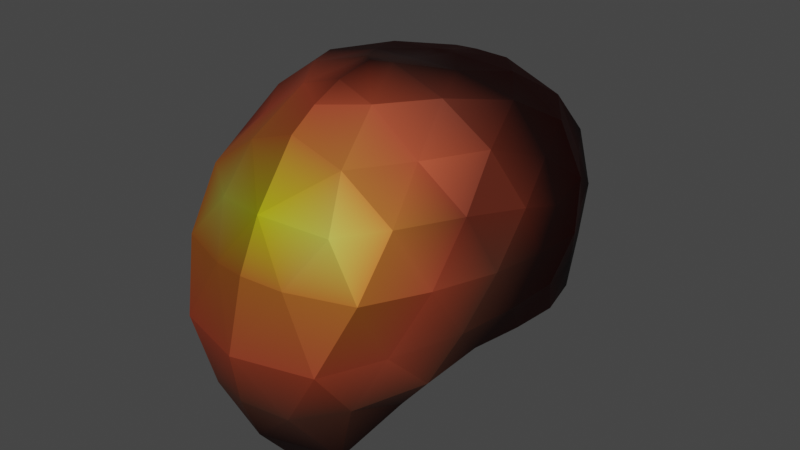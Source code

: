 # Source: skullhead.blend  (saved by Blender 3.0.42; exported with 4.5.12 LTS)
import bpy
from mathutils import Matrix  # noqa: F401  (used for matrix-valued properties, if any)

bpy.ops.wm.read_factory_settings(use_empty=True)
scene = bpy.context.scene
scene.name = 'Scene'

# ---- collections
col_collection = bpy.data.collections.new('Collection'); scene.collection.children.link(col_collection)

# ---- materials (node trees are filled in below, after node groups)
mat_material_001 = bpy.data.materials.new('Material.001')
mat_material_001.use_transparent_shadow = False

# ---- material node trees
mat_material_001.use_nodes = True; mat_material_001.node_tree.nodes.clear()
_N = mat_material_001.node_tree.nodes; _L = mat_material_001.node_tree.links
n0 = _N.new('ShaderNodeOutputMaterial'); n0.name = 'Material Output'; n0.location = (300, 300)
n1 = _N.new('ShaderNodeRGB'); n1.name = 'RGB'; n1.location = (-384, 351)
n1.outputs[0].default_value = (0.0, 0.0, 0.0, 1.0)
n2 = _N.new('ShaderNodeMix'); n2.name = 'Mix'; n2.location = (-164, 209)
n2.hide = True
n2.data_type = 'RGBA'
n3 = _N.new('ShaderNodeBsdfPrincipled'); n3.name = 'Principled BSDF'; n3.location = (10, 300)
n3.distribution = 'GGX'
n3.subsurface_method = 'RANDOM_WALK_SKIN'
n3.inputs[1].default_value = 0.7727
n3.inputs[2].default_value = 0.6136
n3.inputs[3].default_value = 1.45
n3.inputs[13].default_value = 0.1636
n3.inputs[27].default_value = (0.0, 0.0, 0.0, 1.0)
n4 = _N.new('ShaderNodeVertexColor'); n4.name = 'Vertex Color'; n4.location = (-374, 167)
n4.layer_name = 'BC'
_L.new(n1.outputs[0], n2.inputs[7])
_L.new(n2.outputs[2], n3.inputs[0])
_L.new(n3.outputs[0], n0.inputs[0])
_L.new(n4.outputs[0], n2.inputs[6])
n0.is_active_output = True

# ---- world
world_world = bpy.data.worlds.new('World'); scene.world = world_world
world_world.use_nodes = True; world_world.node_tree.nodes.clear()
_N = world_world.node_tree.nodes; _L = world_world.node_tree.links
n0 = _N.new('ShaderNodeOutputWorld'); n0.name = 'World Output'; n0.location = (300, 300)
n1 = _N.new('ShaderNodeBackground'); n1.name = 'Background'; n1.location = (10, 300)
n1.inputs[0].default_value = (0.05088, 0.05088, 0.05088, 1.0)
_L.new(n1.outputs[0], n0.inputs[0])
n0.is_active_output = True
world_world.color = (0.05088, 0.05088, 0.05088)
world_world.use_sun_shadow = False
world_world.sun_shadow_jitter_overblur = 0.0

# ---- meshes
me_icosphere = bpy.data.meshes.new('Icosphere')
me_icosphere.from_pydata([(0.1917, -0.475, -0.5481), (0.0, -0.3756, -0.5145), (0.191, 0.05813, -0.3177), (0.3639, -0.1014, -0.2956), (0.3499, 0.1372, -0.2893), (0.1747, 0.4524, -0.3421), (0.7112, 0.1305, -0.1601), (0.7084, -0.136, -0.138), (0.7854, -0.008282, 0.05889), (0.4444, -0.9672, -0.2566), (0.2191, -1.12, -0.323), (0.3813, -1.116, -0.0425), (0.1254, 0.9018, -0.2381), (0.3403, 0.739, -0.1982), (0.2915, 0.9368, 0.0009669), (0.7738, -0.4186, 0.2909), (0.7111, -0.5628, 0.03498), (0.6553, -0.6983, 0.2818), (0.5827, 0.6236, 0.268), (0.6218, 0.4938, 0.05102), (0.6945, 0.3622, 0.2773), (0.6185, -0.2737, 0.7539), (0.4393, -0.5283, 0.7364), (0.371, -0.2845, 0.9211), (0.436, 0.5251, 0.7231), (0.6225, 0.2608, 0.7205), (0.35, 0.2616, 0.8887), (0.222, 0.7166, 0.6575), (0.1516, 0.5, 0.8507), (0.06284, 0.2208, 0.9211), (0.2348, -0.009962, 0.9419), (0.5364, 0.00135, 0.8717), (0.716, -0.005422, 0.6551), (0.2569, -0.7903, 0.7338), (0.1969, -0.533, 0.9245), (0.07231, -0.2512, 1.005), (0.7718, 0.2122, 0.4999), (0.6088, 0.456, 0.5013), (0.4651, 0.7087, 0.4968), (0.5181, -0.782, 0.5475), (0.6733, -0.5058, 0.5508), (0.7778, -0.2322, 0.5203), (0.1444, 0.9554, 0.2512), (0.5046, 0.5593, -0.1594), (0.498, 0.7359, 0.02247), (0.4227, 0.861, 0.2509), (0.4942, -0.9721, 0.2728), (0.5214, -0.8184, -0.03874), (0.6013, -0.652, -0.2153), (0.1928, -1.091, 0.284), (0.8153, 0.1208, 0.2737), (0.7313, 0.2515, 0.05552), (0.651, 0.3674, -0.1645), (0.661, -0.3962, -0.1381), (0.7723, -0.2824, 0.05711), (0.8038, -0.1386, 0.2766), (0.349, 0.5386, -0.2959), (0.1629, 0.6539, -0.3364), (0.3461, 0.3523, -0.3084), (0.171, 0.256, -0.3182), (0.5351, -0.2376, -0.2541), (0.5296, 0.002782, -0.2357), (0.5282, 0.2436, -0.2677), (0.3068, -0.8976, -0.6157), (0.4367, -0.6288, -0.412), (0.3817, -0.3579, -0.3381), (0.1857, -0.2191, -0.3361), (0.7888, -0.007577, 0.4507), (0.2656, 0.8506, 0.4472), (0.3083, -0.9303, 0.4973), (0.4922, 0.4242, -0.2574), (0.5176, -0.459, -0.2616), (0.0, -0.5118, 0.9832), (0.0, -0.01105, 0.9469), (0.0, 0.9532, 0.2637), (0.0, 0.9962, -0.01934), (0.0, 0.5308, -0.3725), (0.0, 0.2845, 0.9122), (0.0, -0.6668, 0.9155), (0.0, -1.136, 0.3078), (0.0, 0.9432, -0.2539), (0.0, -1.021, 0.5426), (0.0, -1.228, -0.03685), (0.0, -0.8049, 0.8253), (0.0, -1.091, -0.5225), (0.0, 0.1935, -0.3252), (0.0, 0.6351, 0.7594), (0.0, 0.816, -0.3206), (0.0, -0.9294, -0.7211), (0.0, 0.8188, 0.5594), (0.0, -0.2273, 0.9987), (0.0, 0.1992, 0.9213), (0.0, -0.6212, -0.5224), (0.0, 0.6814, -0.3631), (0.0, 0.07003, -0.348), (0.0, 0.4612, 0.8723), (0.0, -0.3188, 1.02), (0.0, -1.185, -0.2886), (0.0, 0.8602, 0.504), (0.0, 0.3577, -0.3439), (0.0, 0.6942, 0.7095), (0.0, -0.6635, -0.7379), (0.0, -0.1784, -0.3683)], [], [(65, 71, 64), (0, 65, 64), (66, 65, 0), (1, 66, 0), (94, 66, 102), (0, 64, 63), (101, 0, 63), (1, 0, 101), (101, 63, 88), (2, 94, 85), (66, 94, 2), (3, 66, 2), (65, 66, 3), (60, 65, 3), (2, 85, 59), (4, 2, 59), (3, 2, 4), (61, 3, 4), (4, 59, 58), (62, 4, 58), (60, 3, 61), (61, 4, 62), (62, 58, 70), (76, 93, 57), (5, 76, 57), (99, 76, 5), (59, 99, 5), (5, 57, 56), (58, 5, 56), (85, 99, 59), (59, 5, 58), (58, 56, 70), (62, 70, 52), (6, 62, 52), (61, 62, 6), (7, 61, 6), (60, 61, 7), (53, 60, 7), (6, 52, 51), (8, 6, 51), (7, 6, 8), (54, 7, 8), (8, 51, 50), (55, 8, 50), (53, 7, 54), (54, 8, 55), (55, 50, 67), (64, 71, 48), (9, 64, 48), (63, 64, 9), (10, 63, 9), (9, 48, 47), (11, 9, 47), (10, 9, 11), (11, 47, 46), (49, 11, 46), (49, 46, 69), (12, 87, 80), (57, 93, 87, 12), (13, 57, 12), (56, 57, 13), (43, 56, 13), (12, 80, 75), (14, 12, 75), (13, 12, 14), (44, 13, 14), (14, 75, 42), (45, 14, 42), (43, 13, 44), (44, 14, 45), (45, 42, 68), (55, 67, 41), (15, 55, 41), (54, 55, 15), (16, 54, 15), (53, 54, 16), (48, 53, 16), (15, 41, 40), (17, 15, 40), (16, 15, 17), (47, 16, 17), (17, 40, 39), (46, 17, 39), (48, 16, 47), (47, 17, 46), (46, 39, 69), (49, 69, 81), (42, 74, 98), (42, 98, 68), (45, 68, 38), (18, 45, 38), (44, 45, 18), (19, 44, 18), (43, 44, 19), (52, 43, 19), (18, 38, 37), (20, 18, 37), (19, 18, 20), (51, 19, 20), (20, 37, 36), (50, 20, 36), (52, 19, 51), (51, 20, 50), (50, 36, 67), (41, 67, 32), (21, 41, 32), (40, 41, 21), (22, 40, 21), (39, 40, 22), (33, 39, 22), (21, 32, 31), (23, 21, 31), (22, 21, 23), (34, 22, 23), (23, 31, 30), (35, 23, 30), (33, 22, 34), (34, 23, 35), (35, 30, 73), (81, 69, 33), (27, 98, 89, 100), (28, 86, 95), (29, 77, 91), (27, 100, 86, 28), (28, 95, 77, 29), (29, 91, 73), (38, 68, 27), (24, 38, 27), (37, 38, 24), (25, 37, 24), (36, 37, 25), (32, 36, 25), (24, 27, 28), (26, 24, 28), (25, 24, 26), (31, 25, 26), (26, 28, 29), (30, 26, 29), (32, 25, 31), (31, 26, 30), (30, 29, 73), (67, 36, 32), (68, 98, 27), (69, 39, 33), (70, 43, 52), (71, 53, 48), (70, 56, 43), (71, 60, 53), (71, 65, 60), (90, 96, 35), (79, 82, 49), (73, 90, 35), (72, 78, 34), (82, 97, 10), (97, 84, 10), (92, 1, 101), (96, 72, 34, 35), (75, 74, 42), (81, 79, 49), (83, 81, 33), (82, 11, 49), (78, 83, 33, 34), (84, 88, 63, 10), (82, 10, 11), (102, 66, 1)])
_uv = me_icosphere.uv_layers.new(name='UVMap')
_uv.uv.foreach_set('vector', [0.25, 0.1181, 0.2727, 0.1575, 0.2273, 0.1575, 0.2045, 0.1181, 0.25, 0.1181, 0.2273, 0.1575, 0.2273, 0.07873, 0.25, 0.1181, 0.2045, 0.1181, 0.1818, 0.07873, 0.2273, 0.07873, 0.2045, 0.1181, 0.2045, 0.03937, 0.2273, 0.07873, 0.1931, 0.05911, 0.2045, 0.1181, 0.2273, 0.1575, 0.1818, 0.1575, 0.1591, 0.1181, 0.2045, 0.1181, 0.1818, 0.1575, 0.1818, 0.07873, 0.2045, 0.1181, 0.1591, 0.1181, 0.1591, 0.1181, 0.1818, 0.1575, 0.1451, 0.1575, 0.3636, 0.07873, 0.3409, 0.03937, 0.3864, 0.03937, 0.3182, 0.07873, 0.3409, 0.03937, 0.3636, 0.07873, 0.3409, 0.1181, 0.3182, 0.07873, 0.3636, 0.07873, 0.2955, 0.1181, 0.3182, 0.07873, 0.3409, 0.1181, 0.3182, 0.1575, 0.2955, 0.1181, 0.3409, 0.1181, 0.3636, 0.07873, 0.3864, 0.03937, 0.4091, 0.07873, 0.3864, 0.1181, 0.3636, 0.07873, 0.4091, 0.07873, 0.3409, 0.1181, 0.3636, 0.07873, 0.3864, 0.1181, 0.3636, 0.1575, 0.3409, 0.1181, 0.3864, 0.1181, 0.3864, 0.1181, 0.4091, 0.07873, 0.4318, 0.1181, 0.4091, 0.1575, 0.3864, 0.1181, 0.4318, 0.1181, 0.3182, 0.1575, 0.3409, 0.1181, 0.3636, 0.1575, 0.3636, 0.1575, 0.3864, 0.1181, 0.4091, 0.1575, 0.4091, 0.1575, 0.4318, 0.1181, 0.4545, 0.1575, 0.5682, 0.1181, 0.5841, 0.1575, 0.5455, 0.1575, 0.5227, 0.1181, 0.5682, 0.1181, 0.5455, 0.1575, 0.5455, 0.07873, 0.5682, 0.1181, 0.5227, 0.1181, 0.5, 0.07873, 0.5455, 0.07873, 0.5227, 0.1181, 0.5227, 0.1181, 0.5455, 0.1575, 0.5, 0.1575, 0.4773, 0.1181, 0.5227, 0.1181, 0.5, 0.1575, 0.5227, 0.03937, 0.5455, 0.07873, 0.5, 0.07873, 0.5, 0.07873, 0.5227, 0.1181, 0.4773, 0.1181, 0.4773, 0.1181, 0.5, 0.1575, 0.4545, 0.1575, 0.4091, 0.1575, 0.4545, 0.1575, 0.4318, 0.1968, 0.3864, 0.1968, 0.4091, 0.1575, 0.4318, 0.1968, 0.3636, 0.1575, 0.4091, 0.1575, 0.3864, 0.1968, 0.3409, 0.1968, 0.3636, 0.1575, 0.3864, 0.1968, 0.3182, 0.1575, 0.3636, 0.1575, 0.3409, 0.1968, 0.2955, 0.1968, 0.3182, 0.1575, 0.3409, 0.1968, 0.3864, 0.1968, 0.4318, 0.1968, 0.4091, 0.2362, 0.3636, 0.2362, 0.3864, 0.1968, 0.4091, 0.2362, 0.3409, 0.1968, 0.3864, 0.1968, 0.3636, 0.2362, 0.3182, 0.2362, 0.3409, 0.1968, 0.3636, 0.2362, 0.3636, 0.2362, 0.4091, 0.2362, 0.3864, 0.2756, 0.3409, 0.2756, 0.3636, 0.2362, 0.3864, 0.2756, 0.2955, 0.1968, 0.3409, 0.1968, 0.3182, 0.2362, 0.3182, 0.2362, 0.3636, 0.2362, 0.3409, 0.2756, 0.3409, 0.2756, 0.3864, 0.2756, 0.3636, 0.3149, 0.2273, 0.1575, 0.2727, 0.1575, 0.25, 0.1968, 0.2045, 0.1968, 0.2273, 0.1575, 0.25, 0.1968, 0.1818, 0.1575, 0.2273, 0.1575, 0.2045, 0.1968, 0.1591, 0.1968, 0.1818, 0.1575, 0.2045, 0.1968, 0.2045, 0.1968, 0.25, 0.1968, 0.2273, 0.2362, 0.1818, 0.2362, 0.2045, 0.1968, 0.2273, 0.2362, 0.1591, 0.1968, 0.2045, 0.1968, 0.1818, 0.2362, 0.1818, 0.2362, 0.2273, 0.2362, 0.2045, 0.2756, 0.1591, 0.2756, 0.1818, 0.2362, 0.2045, 0.2756, 0.1591, 0.2756, 0.2045, 0.2756, 0.1818, 0.3149, 0.5682, 0.1968, 0.5858, 0.1663, 0.588, 0.1968, 0.5455, 0.1575, 0.5841, 0.1575, 0.5858, 0.1663, 0.5682, 0.1968, 0.5227, 0.1968, 0.5455, 0.1575, 0.5682, 0.1968, 0.5, 0.1575, 0.5455, 0.1575, 0.5227, 0.1968, 0.4773, 0.1968, 0.5, 0.1575, 0.5227, 0.1968, 0.5682, 0.1968, 0.588, 0.1968, 0.5893, 0.2334, 0.5455, 0.2362, 0.5682, 0.1968, 0.5895, 0.2362, 0.5227, 0.1968, 0.5682, 0.1968, 0.5455, 0.2362, 0.5, 0.2362, 0.5227, 0.1968, 0.5455, 0.2362, 0.5455, 0.2362, 0.5895, 0.2386, 0.5682, 0.2756, 0.5227, 0.2756, 0.5455, 0.2362, 0.5682, 0.2756, 0.4773, 0.1968, 0.5227, 0.1968, 0.5, 0.2362, 0.5, 0.2362, 0.5455, 0.2362, 0.5227, 0.2756, 0.5227, 0.2756, 0.5682, 0.2756, 0.5455, 0.3149, 0.3409, 0.2756, 0.3636, 0.3149, 0.3182, 0.3149, 0.2955, 0.2756, 0.3409, 0.2756, 0.3182, 0.3149, 0.3182, 0.2362, 0.3409, 0.2756, 0.2955, 0.2756, 0.2727, 0.2362, 0.3182, 0.2362, 0.2955, 0.2756, 0.2955, 0.1968, 0.3182, 0.2362, 0.2727, 0.2362, 0.25, 0.1968, 0.2955, 0.1968, 0.2727, 0.2362, 0.2955, 0.2756, 0.3182, 0.3149, 0.2727, 0.3149, 0.25, 0.2756, 0.2955, 0.2756, 0.2727, 0.3149, 0.2727, 0.2362, 0.2955, 0.2756, 0.25, 0.2756, 0.2273, 0.2362, 0.2727, 0.2362, 0.25, 0.2756, 0.25, 0.2756, 0.2727, 0.3149, 0.2273, 0.3149, 0.2045, 0.2756, 0.25, 0.2756, 0.2273, 0.3149, 0.25, 0.1968, 0.2727, 0.2362, 0.2273, 0.2362, 0.2273, 0.2362, 0.25, 0.2756, 0.2045, 0.2756, 0.2045, 0.2756, 0.2273, 0.3149, 0.1818, 0.3149, 0.1591, 0.2756, 0.1818, 0.3149, 0.1364, 0.3149, 0.5682, 0.2756, 0.5908, 0.2756, 0.5909, 0.3149, 0.5682, 0.2756, 0.5909, 0.3149, 0.5455, 0.3149, 0.5227, 0.2756, 0.5455, 0.3149, 0.5, 0.3149, 0.4773, 0.2756, 0.5227, 0.2756, 0.5, 0.3149, 0.5, 0.2362, 0.5227, 0.2756, 0.4773, 0.2756, 0.4545, 0.2362, 0.5, 0.2362, 0.4773, 0.2756, 0.4773, 0.1968, 0.5, 0.2362, 0.4545, 0.2362, 0.4318, 0.1968, 0.4773, 0.1968, 0.4545, 0.2362, 0.4773, 0.2756, 0.5, 0.3149, 0.4545, 0.3149, 0.4318, 0.2756, 0.4773, 0.2756, 0.4545, 0.3149, 0.4545, 0.2362, 0.4773, 0.2756, 0.4318, 0.2756, 0.4091, 0.2362, 0.4545, 0.2362, 0.4318, 0.2756, 0.4318, 0.2756, 0.4545, 0.3149, 0.4091, 0.3149, 0.3864, 0.2756, 0.4318, 0.2756, 0.4091, 0.3149, 0.4318, 0.1968, 0.4545, 0.2362, 0.4091, 0.2362, 0.4091, 0.2362, 0.4318, 0.2756, 0.3864, 0.2756, 0.3864, 0.2756, 0.4091, 0.3149, 0.3636, 0.3149, 0.3182, 0.3149, 0.3636, 0.3149, 0.3409, 0.3543, 0.2955, 0.3543, 0.3182, 0.3149, 0.3409, 0.3543, 0.2727, 0.3149, 0.3182, 0.3149, 0.2955, 0.3543, 0.25, 0.3543, 0.2727, 0.3149, 0.2955, 0.3543, 0.2273, 0.3149, 0.2727, 0.3149, 0.25, 0.3543, 0.2045, 0.3543, 0.2273, 0.3149, 0.25, 0.3543, 0.2955, 0.3543, 0.3409, 0.3543, 0.3182, 0.3937, 0.2727, 0.3937, 0.2955, 0.3543, 0.3182, 0.3937, 0.25, 0.3543, 0.2955, 0.3543, 0.2727, 0.3937, 0.2273, 0.3937, 0.25, 0.3543, 0.2727, 0.3937, 0.2727, 0.3937, 0.3182, 0.3937, 0.2955, 0.433, 0.25, 0.433, 0.2727, 0.3937, 0.2955, 0.433, 0.2045, 0.3543, 0.25, 0.3543, 0.2273, 0.3937, 0.2273, 0.3937, 0.2727, 0.3937, 0.25, 0.433, 0.25, 0.433, 0.2955, 0.433, 0.2708, 0.4691, 0.1364, 0.3149, 0.1818, 0.3149, 0.1591, 0.3543, 0.5682, 0.3543, 0.5909, 0.3149, 0.5968, 0.3251, 0.604, 0.3543, 0.5909, 0.3937, 0.6072, 0.3654, 0.6143, 0.3937, 0.6136, 0.433, 0.6207, 0.4207, 0.625, 0.433, 0.5682, 0.3543, 0.604, 0.3543, 0.6072, 0.3654, 0.5909, 0.3937, 0.5909, 0.3937, 0.6143, 0.3937, 0.6207, 0.4207, 0.6136, 0.433, 0.6136, 0.433, 0.625, 0.433, 0.6343, 0.4688, 0.5, 0.3149, 0.5455, 0.3149, 0.5227, 0.3543, 0.4773, 0.3543, 0.5, 0.3149, 0.5227, 0.3543, 0.4545, 0.3149, 0.5, 0.3149, 0.4773, 0.3543, 0.4318, 0.3543, 0.4545, 0.3149, 0.4773, 0.3543, 0.4091, 0.3149, 0.4545, 0.3149, 0.4318, 0.3543, 0.3864, 0.3543, 0.4091, 0.3149, 0.4318, 0.3543, 0.4773, 0.3543, 0.5227, 0.3543, 0.5, 0.3937, 0.4545, 0.3937, 0.4773, 0.3543, 0.5, 0.3937, 0.4318, 0.3543, 0.4773, 0.3543, 0.4545, 0.3937, 0.4091, 0.3937, 0.4318, 0.3543, 0.4545, 0.3937, 0.4545, 0.3937, 0.5, 0.3937, 0.4773, 0.433, 0.4318, 0.433, 0.4545, 0.3937, 0.4773, 0.433, 0.3864, 0.3543, 0.4318, 0.3543, 0.4091, 0.3937, 0.4091, 0.3937, 0.4545, 0.3937, 0.4318, 0.433, 0.4318, 0.433, 0.4773, 0.433, 0.4539, 0.4713, 0.3636, 0.3149, 0.4091, 0.3149, 0.3864, 0.3543, 0.5455, 0.3149, 0.5909, 0.3149, 0.5682, 0.3543, 0.1818, 0.3149, 0.2273, 0.3149, 0.2045, 0.3543, 0.4545, 0.1575, 0.4773, 0.1968, 0.4318, 0.1968, 0.2727, 0.1575, 0.2955, 0.1968, 0.25, 0.1968, 0.4545, 0.1575, 0.5, 0.1575, 0.4773, 0.1968, 0.2727, 0.1575, 0.3182, 0.1575, 0.2955, 0.1968, 0.2727, 0.1575, 0.2955, 0.1181, 0.3182, 0.1575, 0.102, 0.433, 0.1067, 0.421, 0.1136, 0.433, 0.1362, 0.2756, 0.1377, 0.2385, 0.1591, 0.2756, 0.09283, 0.4691, 0.102, 0.433, 0.1136, 0.433, 0.1127, 0.3937, 0.1198, 0.365, 0.1364, 0.3937, 0.1377, 0.2339, 0.1392, 0.1968, 0.1591, 0.1968, 0.1392, 0.1968, 0.1423, 0.1677, 0.1591, 0.1968, 0.1533, 0.108, 0.1818, 0.07873, 0.1591, 0.1181, 0.1067, 0.421, 0.1127, 0.3937, 0.1364, 0.3937, 0.1136, 0.433, 0.5895, 0.2386, 0.5908, 0.2756, 0.5682, 0.2756, 0.1325, 0.3083, 0.1362, 0.2756, 0.1591, 0.2756, 0.1229, 0.3543, 0.1364, 0.3149, 0.1591, 0.3543, 0.1377, 0.2362, 0.1818, 0.2362, 0.1591, 0.2756, 0.1198, 0.365, 0.1229, 0.3543, 0.1591, 0.3543, 0.1364, 0.3937, 0.1423, 0.1677, 0.1451, 0.1575, 0.1818, 0.1575, 0.1591, 0.1968, 0.1377, 0.2339, 0.1591, 0.1968, 0.1818, 0.2362, 0.1931, 0.05911, 0.2273, 0.07873, 0.1818, 0.07873])
_ca = me_icosphere.color_attributes.new('BC', 'BYTE_COLOR', 'CORNER')
_ca.data.foreach_set('color', [0.04971, 0.005182, 0.003347, 1.0, 0.05448, 0.01764, 0.01521, 1.0, 0.05448, 0.01764, 0.01521, 1.0, 0.008023, 0.002428, 0.003035, 1.0, 0.04971, 0.005182, 0.003347, 1.0, 0.05448, 0.01764, 0.01521, 1.0, 0.008023, 0.002428, 0.003035, 1.0, 0.04971, 0.005182, 0.003347, 1.0, 0.008023, 0.002428, 0.003035, 1.0, 0.008023, 0.002428, 0.003035, 1.0, 0.008023, 0.002428, 0.003035, 1.0, 0.008023, 0.002428, 0.003035, 1.0, 0.006995, 0.002125, 0.002732, 1.0, 0.008023, 0.002428, 0.003035, 1.0, 0.008023, 0.002428, 0.003035, 1.0, 0.008023, 0.002428, 0.003035, 1.0, 0.05448, 0.01764, 0.01521, 1.0, 0.05448, 0.01764, 0.01521, 1.0, 0.008023, 0.002428, 0.003035, 1.0, 0.008023, 0.002428, 0.003035, 1.0, 0.05448, 0.01764, 0.01521, 1.0, 0.008023, 0.002428, 0.003035, 1.0, 0.008023, 0.002428, 0.003035, 1.0, 0.008023, 0.002428, 0.003035, 1.0, 0.008023, 0.002428, 0.003035, 1.0, 0.05448, 0.01764, 0.01521, 1.0, 0.05448, 0.01764, 0.01521, 1.0, 0.008023, 0.002428, 0.003035, 1.0, 0.006995, 0.002125, 0.002732, 1.0, 0.006512, 0.002125, 0.002428, 1.0, 0.008023, 0.002428, 0.003035, 1.0, 0.006995, 0.002125, 0.002732, 1.0, 0.008023, 0.002428, 0.003035, 1.0, 0.008568, 0.002428, 0.003035, 1.0, 0.008023, 0.002428, 0.003035, 1.0, 0.008023, 0.002428, 0.003035, 1.0, 0.04971, 0.005182, 0.003347, 1.0, 0.008023, 0.002428, 0.003035, 1.0, 0.008568, 0.002428, 0.003035, 1.0, 0.04971, 0.005182, 0.003347, 1.0, 0.04971, 0.005182, 0.003347, 1.0, 0.008568, 0.002428, 0.003035, 1.0, 0.008023, 0.002428, 0.003035, 1.0, 0.006512, 0.002125, 0.002428, 1.0, 0.008023, 0.002428, 0.003035, 1.0, 0.008023, 0.002428, 0.003035, 1.0, 0.008023, 0.002428, 0.003035, 1.0, 0.008023, 0.002428, 0.003035, 1.0, 0.008568, 0.002428, 0.003035, 1.0, 0.008023, 0.002428, 0.003035, 1.0, 0.008023, 0.002428, 0.003035, 1.0, 0.04971, 0.005182, 0.003347, 1.0, 0.008568, 0.002428, 0.003035, 1.0, 0.008023, 0.002428, 0.003035, 1.0, 0.008023, 0.002428, 0.003035, 1.0, 0.008023, 0.002428, 0.003035, 1.0, 0.008023, 0.002428, 0.003035, 1.0, 0.008023, 0.002428, 0.003035, 1.0, 0.008023, 0.002428, 0.003035, 1.0, 0.008023, 0.002428, 0.003035, 1.0, 0.04971, 0.005182, 0.003347, 1.0, 0.008568, 0.002428, 0.003035, 1.0, 0.04971, 0.005182, 0.003347, 1.0, 0.04971, 0.005182, 0.003347, 1.0, 0.008023, 0.002428, 0.003035, 1.0, 0.008023, 0.002428, 0.003035, 1.0, 0.008023, 0.002428, 0.003035, 1.0, 0.008023, 0.002428, 0.003035, 1.0, 0.008023, 0.002428, 0.003035, 1.0, 0.008023, 0.002428, 0.003035, 1.0, 0.003677, 0.001518, 0.001821, 1.0, 0.002125, 0.0006071, 0.0009106, 1.0, 0.008023, 0.002428, 0.003035, 1.0, 0.008023, 0.002428, 0.003035, 1.0, 0.002125, 0.0006071, 0.0009106, 1.0, 0.008023, 0.002428, 0.003035, 1.0, 0.008023, 0.002428, 0.003035, 1.0, 0.008023, 0.002428, 0.003035, 1.0, 0.008023, 0.002428, 0.003035, 1.0, 0.008023, 0.002428, 0.003035, 1.0, 0.008023, 0.002428, 0.003035, 1.0, 0.008023, 0.002428, 0.003035, 1.0, 0.002125, 0.0006071, 0.0009106, 1.0, 0.003677, 0.002732, 0.002732, 1.0, 0.008023, 0.002428, 0.003035, 1.0, 0.008023, 0.002428, 0.003035, 1.0, 0.003677, 0.002732, 0.002732, 1.0, 0.006512, 0.002125, 0.002428, 1.0, 0.008023, 0.002428, 0.003035, 1.0, 0.008023, 0.002428, 0.003035, 1.0, 0.008023, 0.002428, 0.003035, 1.0, 0.008023, 0.002428, 0.003035, 1.0, 0.008023, 0.002428, 0.003035, 1.0, 0.008023, 0.002428, 0.003035, 1.0, 0.003677, 0.002732, 0.002732, 1.0, 0.008023, 0.002428, 0.003035, 1.0, 0.008023, 0.002428, 0.003035, 1.0, 0.008023, 0.002428, 0.003035, 1.0, 0.008023, 0.002428, 0.003035, 1.0, 0.04971, 0.005182, 0.003347, 1.0, 0.008023, 0.002428, 0.003035, 1.0, 0.008023, 0.002428, 0.003035, 1.0, 0.04971, 0.005182, 0.003347, 1.0, 0.008023, 0.002428, 0.003035, 1.0, 0.04971, 0.005182, 0.003347, 1.0, 0.04971, 0.005182, 0.003347, 1.0, 0.04971, 0.005182, 0.003347, 1.0, 0.04971, 0.005182, 0.003347, 1.0, 0.04971, 0.005182, 0.003347, 1.0, 0.04971, 0.005182, 0.003347, 1.0, 0.04971, 0.005182, 0.003347, 1.0, 0.05448, 0.01764, 0.01521, 1.0, 0.04971, 0.005182, 0.003347, 1.0, 0.04971, 0.005182, 0.003347, 1.0, 0.04971, 0.005182, 0.003347, 1.0, 0.008023, 0.002428, 0.003035, 1.0, 0.008023, 0.002428, 0.003035, 1.0, 0.04971, 0.005182, 0.003347, 1.0, 0.04971, 0.005182, 0.003347, 1.0, 0.008023, 0.002428, 0.003035, 1.0, 0.04971, 0.005182, 0.003347, 1.0, 0.04971, 0.005182, 0.003347, 1.0, 0.04971, 0.005182, 0.003347, 1.0, 0.05448, 0.01764, 0.01521, 1.0, 0.04971, 0.005182, 0.003347, 1.0, 0.04971, 0.005182, 0.003347, 1.0, 0.04971, 0.005182, 0.003347, 1.0, 0.008023, 0.002428, 0.003035, 1.0, 0.04971, 0.005182, 0.003347, 1.0, 0.05448, 0.01764, 0.01521, 1.0, 0.04971, 0.005182, 0.003347, 1.0, 0.04971, 0.005182, 0.003347, 1.0, 0.05448, 0.01764, 0.01521, 1.0, 0.04971, 0.005182, 0.003347, 1.0, 0.05448, 0.01764, 0.01521, 1.0, 0.05448, 0.01764, 0.01521, 1.0, 0.04971, 0.005182, 0.003347, 1.0, 0.05448, 0.01764, 0.01521, 1.0, 0.05448, 0.01764, 0.01521, 1.0, 0.04971, 0.005182, 0.003347, 1.0, 0.05448, 0.01764, 0.01521, 1.0, 0.05448, 0.01764, 0.01521, 1.0, 0.05448, 0.01764, 0.01521, 1.0, 0.2582, 0.09306, 0.05781, 1.0, 0.2582, 0.09306, 0.05781, 1.0, 0.05448, 0.01764, 0.01521, 1.0, 0.2582, 0.09306, 0.05781, 1.0, 0.05448, 0.01764, 0.01521, 1.0, 0.05448, 0.01764, 0.01521, 1.0, 0.2582, 0.09306, 0.05781, 1.0, 0.2705, 0.107, 0.07227, 1.0, 0.05448, 0.01764, 0.01521, 1.0, 0.2582, 0.09306, 0.05781, 1.0, 0.2582, 0.09306, 0.05781, 1.0, 0.2582, 0.09306, 0.05781, 1.0, 1.0, 0.1812, 0.09084, 1.0, 1.0, 0.1683, 0.07619, 1.0, 0.2582, 0.09306, 0.05781, 1.0, 1.0, 0.1812, 0.09084, 1.0, 0.2705, 0.107, 0.07227, 1.0, 0.2582, 0.09306, 0.05781, 1.0, 1.0, 0.1683, 0.07619, 1.0, 1.0, 0.1683, 0.07619, 1.0, 1.0, 0.1812, 0.09084, 1.0, 1.0, 0.3005, 0.05448, 1.0, 1.0, 0.3005, 0.05448, 1.0, 1.0, 0.1683, 0.07619, 1.0, 1.0, 0.3005, 0.05448, 1.0, 1.0, 0.3005, 0.05448, 1.0, 1.0, 0.3005, 0.05448, 1.0, 1.0, 0.9301, 0.1356, 1.0, 0.008023, 0.002428, 0.003035, 1.0, 0.008023, 0.002428, 0.003035, 1.0, 0.008023, 0.002428, 0.003035, 1.0, 0.002125, 0.0006071, 0.0009106, 1.0, 0.003677, 0.001518, 0.001821, 1.0, 0.008023, 0.002428, 0.003035, 1.0, 0.008023, 0.002428, 0.003035, 1.0, 0.008023, 0.002428, 0.003035, 1.0, 0.002125, 0.0006071, 0.0009106, 1.0, 0.008023, 0.002428, 0.003035, 1.0, 0.003677, 0.002732, 0.002732, 1.0, 0.002125, 0.0006071, 0.0009106, 1.0, 0.008023, 0.002428, 0.003035, 1.0, 0.009721, 0.004391, 0.005182, 1.0, 0.003677, 0.002732, 0.002732, 1.0, 0.008023, 0.002428, 0.003035, 1.0, 0.008023, 0.002428, 0.003035, 1.0, 0.008023, 0.002428, 0.003035, 1.0, 0.008023, 0.002428, 0.003035, 1.0, 0.008023, 0.002428, 0.003035, 1.0, 0.008023, 0.002428, 0.003035, 1.0, 0.008023, 0.002428, 0.003035, 1.0, 0.008023, 0.002428, 0.003035, 1.0, 0.008023, 0.002428, 0.003035, 1.0, 0.008023, 0.002428, 0.003035, 1.0, 0.008023, 0.002428, 0.003035, 1.0, 0.008023, 0.002428, 0.003035, 1.0, 0.008023, 0.002428, 0.003035, 1.0, 0.008023, 0.002428, 0.003035, 1.0, 0.008023, 0.002428, 0.003035, 1.0, 0.008023, 0.002428, 0.003035, 1.0, 0.008023, 0.002428, 0.003035, 1.0, 0.008023, 0.002428, 0.003035, 1.0, 0.008023, 0.002428, 0.003035, 1.0, 0.009721, 0.004391, 0.005182, 1.0, 0.008023, 0.002428, 0.003035, 1.0, 0.008023, 0.002428, 0.003035, 1.0, 0.008023, 0.002428, 0.003035, 1.0, 0.008023, 0.002428, 0.003035, 1.0, 0.008023, 0.002428, 0.003035, 1.0, 0.008023, 0.002428, 0.003035, 1.0, 0.008023, 0.002428, 0.003035, 1.0, 0.016, 0.01161, 0.01229, 1.0, 0.05448, 0.01764, 0.01521, 1.0, 0.05448, 0.01764, 0.01521, 1.0, 0.3613, 0.07227, 0.03955, 1.0, 0.2705, 0.09084, 0.05613, 1.0, 0.05448, 0.01764, 0.01521, 1.0, 0.3613, 0.07227, 0.03955, 1.0, 0.05448, 0.01764, 0.01521, 1.0, 0.05448, 0.01764, 0.01521, 1.0, 0.2705, 0.09084, 0.05613, 1.0, 0.2582, 0.09306, 0.05781, 1.0, 0.05448, 0.01764, 0.01521, 1.0, 0.2705, 0.09084, 0.05613, 1.0, 0.05448, 0.01764, 0.01521, 1.0, 0.05448, 0.01764, 0.01521, 1.0, 0.2582, 0.09306, 0.05781, 1.0, 0.2582, 0.09306, 0.05781, 1.0, 0.05448, 0.01764, 0.01521, 1.0, 0.2582, 0.09306, 0.05781, 1.0, 0.2705, 0.09084, 0.05613, 1.0, 0.3613, 0.07227, 0.03955, 1.0, 0.3613, 0.07227, 0.03955, 1.0, 1.0, 0.1714, 0.08022, 1.0, 0.2705, 0.09084, 0.05613, 1.0, 0.3613, 0.07227, 0.03955, 1.0, 0.2582, 0.09306, 0.05781, 1.0, 0.2705, 0.09084, 0.05613, 1.0, 1.0, 0.1714, 0.08022, 1.0, 1.0, 0.1812, 0.09084, 1.0, 0.2582, 0.09306, 0.05781, 1.0, 1.0, 0.1714, 0.08022, 1.0, 1.0, 0.1714, 0.08022, 1.0, 0.3613, 0.07227, 0.03955, 1.0, 1.0, 0.3095, 0.06301, 1.0, 1.0, 0.3005, 0.05448, 1.0, 1.0, 0.1714, 0.08022, 1.0, 1.0, 0.3095, 0.06301, 1.0, 0.2582, 0.09306, 0.05781, 1.0, 0.2582, 0.09306, 0.05781, 1.0, 1.0, 0.1812, 0.09084, 1.0, 1.0, 0.1812, 0.09084, 1.0, 1.0, 0.1714, 0.08022, 1.0, 1.0, 0.3005, 0.05448, 1.0, 1.0, 0.3005, 0.05448, 1.0, 1.0, 0.3095, 0.06301, 1.0, 1.0, 0.9301, 0.1356, 1.0, 1.0, 0.3005, 0.05448, 1.0, 1.0, 0.9301, 0.1356, 1.0, 1.0, 0.9911, 0.01938, 1.0, 0.008023, 0.002428, 0.003035, 1.0, 0.008023, 0.002428, 0.003035, 1.0, 0.008023, 0.002428, 0.003035, 1.0, 0.008023, 0.002428, 0.003035, 1.0, 0.008023, 0.002428, 0.003035, 1.0, 0.016, 0.01161, 0.01229, 1.0, 0.008023, 0.002428, 0.003035, 1.0, 0.016, 0.01161, 0.01229, 1.0, 0.008023, 0.002428, 0.003035, 1.0, 0.009721, 0.004777, 0.005182, 1.0, 0.008023, 0.002428, 0.003035, 1.0, 0.008023, 0.002428, 0.003035, 1.0, 0.008023, 0.002428, 0.003035, 1.0, 0.008023, 0.002428, 0.003035, 1.0, 0.009721, 0.004777, 0.005182, 1.0, 0.008023, 0.002428, 0.003035, 1.0, 0.008023, 0.002428, 0.003035, 1.0, 0.009721, 0.004777, 0.005182, 1.0, 0.009721, 0.004391, 0.005182, 1.0, 0.008023, 0.002428, 0.003035, 1.0, 0.008023, 0.002428, 0.003035, 1.0, 0.008023, 0.002428, 0.003035, 1.0, 0.009721, 0.004391, 0.005182, 1.0, 0.008023, 0.002428, 0.003035, 1.0, 0.009721, 0.004777, 0.005182, 1.0, 0.008023, 0.002428, 0.003035, 1.0, 0.04971, 0.005182, 0.003347, 1.0, 0.04971, 0.005182, 0.003347, 1.0, 0.009721, 0.004777, 0.005182, 1.0, 0.04971, 0.005182, 0.003347, 1.0, 0.008023, 0.002428, 0.003035, 1.0, 0.009721, 0.004777, 0.005182, 1.0, 0.04971, 0.005182, 0.003347, 1.0, 0.008023, 0.002428, 0.003035, 1.0, 0.008023, 0.002428, 0.003035, 1.0, 0.04971, 0.005182, 0.003347, 1.0, 0.04971, 0.005182, 0.003347, 1.0, 0.04971, 0.005182, 0.003347, 1.0, 0.04971, 0.005182, 0.003347, 1.0, 0.04971, 0.005182, 0.003347, 1.0, 0.04971, 0.005182, 0.003347, 1.0, 0.04971, 0.005182, 0.003347, 1.0, 0.008023, 0.002428, 0.003035, 1.0, 0.008023, 0.002428, 0.003035, 1.0, 0.008023, 0.002428, 0.003035, 1.0, 0.008023, 0.002428, 0.003035, 1.0, 0.04971, 0.005182, 0.003347, 1.0, 0.04971, 0.005182, 0.003347, 1.0, 0.04971, 0.005182, 0.003347, 1.0, 0.04971, 0.005182, 0.003347, 1.0, 0.05448, 0.01764, 0.01521, 1.0, 0.3613, 0.07227, 0.03955, 1.0, 0.05448, 0.01764, 0.01521, 1.0, 0.05448, 0.01764, 0.01521, 1.0, 0.3613, 0.07227, 0.03955, 1.0, 0.3613, 0.07227, 0.03955, 1.0, 0.05448, 0.01764, 0.01521, 1.0, 0.3613, 0.07227, 0.03955, 1.0, 0.3613, 0.07227, 0.03955, 1.0, 0.3613, 0.07227, 0.03955, 1.0, 1.0, 0.1683, 0.07619, 1.0, 0.3613, 0.07227, 0.03955, 1.0, 0.3613, 0.07227, 0.03955, 1.0, 1.0, 0.3095, 0.06301, 1.0, 0.3613, 0.07227, 0.03955, 1.0, 1.0, 0.1683, 0.07619, 1.0, 1.0, 0.314, 0.06663, 1.0, 1.0, 0.3095, 0.06301, 1.0, 1.0, 0.1683, 0.07619, 1.0, 0.3613, 0.07227, 0.03955, 1.0, 0.05448, 0.01764, 0.01521, 1.0, 0.05448, 0.01764, 0.01521, 1.0, 0.4452, 0.0999, 0.05951, 1.0, 0.3613, 0.07227, 0.03955, 1.0, 0.05448, 0.01764, 0.01521, 1.0, 1.0, 0.1683, 0.07619, 1.0, 0.3613, 0.07227, 0.03955, 1.0, 0.4452, 0.0999, 0.05951, 1.0, 1.0, 0.1746, 0.08228, 1.0, 1.0, 0.1683, 0.07619, 1.0, 0.4452, 0.0999, 0.05951, 1.0, 0.4452, 0.0999, 0.05951, 1.0, 0.05448, 0.01764, 0.01521, 1.0, 0.05448, 0.01764, 0.01521, 1.0, 0.1195, 0.04374, 0.0319, 1.0, 0.4452, 0.0999, 0.05951, 1.0, 0.05448, 0.01764, 0.01521, 1.0, 1.0, 0.314, 0.06663, 1.0, 1.0, 0.1683, 0.07619, 1.0, 1.0, 0.1746, 0.08228, 1.0, 1.0, 0.1746, 0.08228, 1.0, 0.4452, 0.0999, 0.05951, 1.0, 0.1195, 0.04374, 0.0319, 1.0, 0.1195, 0.04374, 0.0319, 1.0, 0.05448, 0.01764, 0.01521, 1.0, 0.0865, 0.04971, 0.04817, 1.0, 1.0, 0.9911, 0.01938, 1.0, 1.0, 0.9301, 0.1356, 1.0, 1.0, 0.314, 0.06663, 1.0, 0.01161, 0.006512, 0.006995, 1.0, 0.008023, 0.002428, 0.003035, 1.0, 0.009721, 0.004777, 0.005182, 1.0, 0.008023, 0.002428, 0.003035, 1.0, 0.04971, 0.005182, 0.003347, 1.0, 0.008023, 0.002428, 0.003035, 1.0, 0.04971, 0.005182, 0.003347, 1.0, 0.04971, 0.005182, 0.003347, 1.0, 0.06301, 0.0185, 0.01681, 1.0, 0.04971, 0.005182, 0.003347, 1.0, 0.01161, 0.006512, 0.006995, 1.0, 0.008023, 0.002428, 0.003035, 1.0, 0.008023, 0.002428, 0.003035, 1.0, 0.04971, 0.005182, 0.003347, 1.0, 0.04971, 0.005182, 0.003347, 1.0, 0.04971, 0.005182, 0.003347, 1.0, 0.06301, 0.0185, 0.01681, 1.0, 0.04971, 0.005182, 0.003347, 1.0, 0.04971, 0.005182, 0.003347, 1.0, 0.04971, 0.005182, 0.003347, 1.0, 0.0865, 0.04971, 0.04817, 1.0, 0.008023, 0.002428, 0.003035, 1.0, 0.016, 0.01161, 0.01229, 1.0, 0.01161, 0.006512, 0.006995, 1.0, 0.04971, 0.005182, 0.003347, 1.0, 0.008023, 0.002428, 0.003035, 1.0, 0.01161, 0.006512, 0.006995, 1.0, 0.04971, 0.005182, 0.003347, 1.0, 0.008023, 0.002428, 0.003035, 1.0, 0.04971, 0.005182, 0.003347, 1.0, 0.04971, 0.005182, 0.003347, 1.0, 0.04971, 0.005182, 0.003347, 1.0, 0.04971, 0.005182, 0.003347, 1.0, 0.04971, 0.005182, 0.003347, 1.0, 0.04971, 0.005182, 0.003347, 1.0, 0.04971, 0.005182, 0.003347, 1.0, 0.05448, 0.01764, 0.01521, 1.0, 0.04971, 0.005182, 0.003347, 1.0, 0.04971, 0.005182, 0.003347, 1.0, 0.04971, 0.005182, 0.003347, 1.0, 0.01161, 0.006512, 0.006995, 1.0, 0.04971, 0.005182, 0.003347, 1.0, 0.04971, 0.005182, 0.003677, 1.0, 0.04971, 0.005182, 0.003347, 1.0, 0.04971, 0.005182, 0.003347, 1.0, 0.04971, 0.005182, 0.003347, 1.0, 0.04971, 0.005182, 0.003347, 1.0, 0.04971, 0.005182, 0.003677, 1.0, 0.05448, 0.01764, 0.01521, 1.0, 0.04971, 0.005182, 0.003347, 1.0, 0.04971, 0.005182, 0.003677, 1.0, 0.04971, 0.005182, 0.003677, 1.0, 0.04971, 0.005182, 0.003347, 1.0, 0.04971, 0.005182, 0.003347, 1.0, 0.05448, 0.01764, 0.01521, 1.0, 0.04971, 0.005182, 0.003677, 1.0, 0.04971, 0.005182, 0.003347, 1.0, 0.05448, 0.01764, 0.01521, 1.0, 0.04971, 0.005182, 0.003347, 1.0, 0.05448, 0.01764, 0.01521, 1.0, 0.05448, 0.01764, 0.01521, 1.0, 0.04971, 0.005182, 0.003677, 1.0, 0.05448, 0.01764, 0.01521, 1.0, 0.05448, 0.01764, 0.01521, 1.0, 0.04971, 0.005182, 0.003347, 1.0, 0.0865, 0.04971, 0.04817, 1.0, 0.05448, 0.01764, 0.01521, 1.0, 0.04971, 0.005182, 0.003347, 1.0, 0.05448, 0.01764, 0.01521, 1.0, 0.016, 0.01161, 0.01229, 1.0, 0.008023, 0.002428, 0.003035, 1.0, 0.01161, 0.006512, 0.006995, 1.0, 1.0, 0.9301, 0.1356, 1.0, 1.0, 0.3095, 0.06301, 1.0, 1.0, 0.314, 0.06663, 1.0, 0.008023, 0.002428, 0.003035, 1.0, 0.009721, 0.004391, 0.005182, 1.0, 0.008023, 0.002428, 0.003035, 1.0, 0.05448, 0.01764, 0.01521, 1.0, 0.05448, 0.01764, 0.01521, 1.0, 0.2582, 0.09306, 0.05781, 1.0, 0.008023, 0.002428, 0.003035, 1.0, 0.003677, 0.002732, 0.002732, 1.0, 0.009721, 0.004391, 0.005182, 1.0, 0.05448, 0.01764, 0.01521, 1.0, 0.04971, 0.005182, 0.003347, 1.0, 0.05448, 0.01764, 0.01521, 1.0, 0.05448, 0.01764, 0.01521, 1.0, 0.04971, 0.005182, 0.003347, 1.0, 0.04971, 0.005182, 0.003347, 1.0, 0.0999, 0.04519, 0.0382, 1.0, 0.0648, 0.02122, 0.01764, 1.0, 0.1195, 0.04374, 0.0319, 1.0, 1.0, 0.3005, 0.05286, 1.0, 1.0, 0.1746, 0.08022, 1.0, 1.0, 0.3005, 0.05448, 1.0, 0.0865, 0.04971, 0.04817, 1.0, 0.0999, 0.04519, 0.0382, 1.0, 0.1195, 0.04374, 0.0319, 1.0, 0.3613, 0.07227, 0.03955, 1.0, 1.0, 0.1683, 0.07619, 1.0, 1.0, 0.1746, 0.08228, 1.0, 1.0, 0.1746, 0.08022, 1.0, 0.2623, 0.0999, 0.06301, 1.0, 0.2705, 0.107, 0.07227, 1.0, 0.2623, 0.0999, 0.06301, 1.0, 0.05448, 0.01764, 0.01521, 1.0, 0.2705, 0.107, 0.07227, 1.0, 1.0, 1.0, 1.0, 1.0, 0.008023, 0.002428, 0.003035, 1.0, 0.008023, 0.002428, 0.003035, 1.0, 0.0648, 0.02122, 0.01764, 1.0, 0.3613, 0.07227, 0.03955, 1.0, 1.0, 0.1746, 0.08228, 1.0, 0.1195, 0.04374, 0.0319, 1.0, 0.008023, 0.002428, 0.003035, 1.0, 0.008023, 0.002428, 0.003035, 1.0, 0.008023, 0.002428, 0.003035, 1.0, 1.0, 0.9911, 0.01938, 1.0, 1.0, 0.3005, 0.05286, 1.0, 1.0, 0.3005, 0.05448, 1.0, 1.0, 0.2502, 0.06125, 1.0, 1.0, 0.9911, 0.01938, 1.0, 1.0, 0.314, 0.06663, 1.0, 1.0, 0.1746, 0.08022, 1.0, 1.0, 0.1683, 0.07619, 1.0, 1.0, 0.3005, 0.05448, 1.0, 1.0, 0.1683, 0.07619, 1.0, 1.0, 0.2502, 0.06125, 1.0, 1.0, 0.314, 0.06663, 1.0, 1.0, 0.1746, 0.08228, 1.0, 0.05448, 0.01764, 0.01521, 1.0, 0.05448, 0.01764, 0.01521, 1.0, 0.05448, 0.01764, 0.01521, 1.0, 0.2705, 0.107, 0.07227, 1.0, 1.0, 0.1746, 0.08022, 1.0, 0.2705, 0.107, 0.07227, 1.0, 1.0, 0.1683, 0.07619, 1.0, 0.008023, 0.002428, 0.003035, 1.0, 0.008023, 0.002428, 0.003035, 1.0, 0.008023, 0.002428, 0.003035, 1.0])
me_icosphere.materials.append(mat_material_001)
me_icosphere.use_remesh_fix_poles = True
me_icosphere.use_remesh_preserve_attributes = False
me_icosphere.update()

# ---- objects
ob_icosphere = bpy.data.objects.new('Icosphere', me_icosphere)

# ---- transforms, parenting, visibility, modifiers, constraints
ob_icosphere.location = (0.0, 0.0, 0.0)
_m = ob_icosphere.modifiers.new('Mirror', 'MIRROR')
_m.use_clip = True
_m.merge_threshold = 0.021

# ---- collection membership
col_collection.objects.link(ob_icosphere)

# ---- scene / render settings (as saved in the file)
scene.frame_start = 1; scene.frame_end = 250; scene.frame_set(1)
scene.render.engine = 'BLENDER_EEVEE_NEXT'
scene.cycles.use_denoising = False
scene.cycles.sampling_pattern = 'TABULATED_SOBOL'
scene.cycles.use_light_tree = False
scene.view_settings.view_transform = 'Filmic'
bpy.context.view_layer.update()

# ---- added for rendering (the .blend has no active camera and no usable light): camera, sun
cam_auto = bpy.data.cameras.new('AutoCamera')
cam_auto.lens = 50.0
cam_auto.sensor_width = 36.0
cam_auto.clip_end = 1000.0
ob_auto_camera = bpy.data.objects.new('AutoCamera', cam_auto)
scene.collection.objects.link(ob_auto_camera)
ob_auto_camera.location = (3.02583, -3.74696, 2.56157)
ob_auto_camera.rotation_euler = (1.09748, -7.21219e-08, 0.694738)
scene.camera = ob_auto_camera
light_auto_sun = bpy.data.lights.new('AutoSun', 'SUN')
light_auto_sun.energy = 3.0
light_auto_sun.angle = 0.0523599
ob_auto_sun = bpy.data.objects.new('AutoSun', light_auto_sun)
scene.collection.objects.link(ob_auto_sun)
ob_auto_sun.rotation_euler = (0.872665, 0.174533, 0.523599)
bpy.context.view_layer.update()
